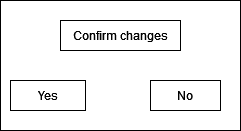

The diagram above was exported from draw.io. Its source (the exported page's mxGraphModel, read from the mxfile embedded in the PNG):
<mxGraphModel dx="1038" dy="536" grid="1" gridSize="10" guides="1" tooltips="1" connect="1" arrows="1" fold="1" page="1" pageScale="1" pageWidth="850" pageHeight="1100" math="0" shadow="0">
  <root>
    <mxCell id="0" />
    <mxCell id="1" parent="0" />
    <mxCell id="eM98D2XgpF42TcZRKUxz-1" value="" style="rounded=0;whiteSpace=wrap;html=1;" vertex="1" parent="1">
      <mxGeometry x="300" y="200" width="240" height="130" as="geometry" />
    </mxCell>
    <mxCell id="eM98D2XgpF42TcZRKUxz-3" value="Confirm changes" style="rounded=0;whiteSpace=wrap;html=1;" vertex="1" parent="1">
      <mxGeometry x="360" y="220" width="120" height="30" as="geometry" />
    </mxCell>
    <mxCell id="eM98D2XgpF42TcZRKUxz-4" value="Yes" style="rounded=0;whiteSpace=wrap;html=1;" vertex="1" parent="1">
      <mxGeometry x="310" y="280" width="75" height="30" as="geometry" />
    </mxCell>
    <mxCell id="eM98D2XgpF42TcZRKUxz-7" value="No" style="rounded=0;whiteSpace=wrap;html=1;" vertex="1" parent="1">
      <mxGeometry x="450" y="280" width="70" height="30" as="geometry" />
    </mxCell>
  </root>
</mxGraphModel>